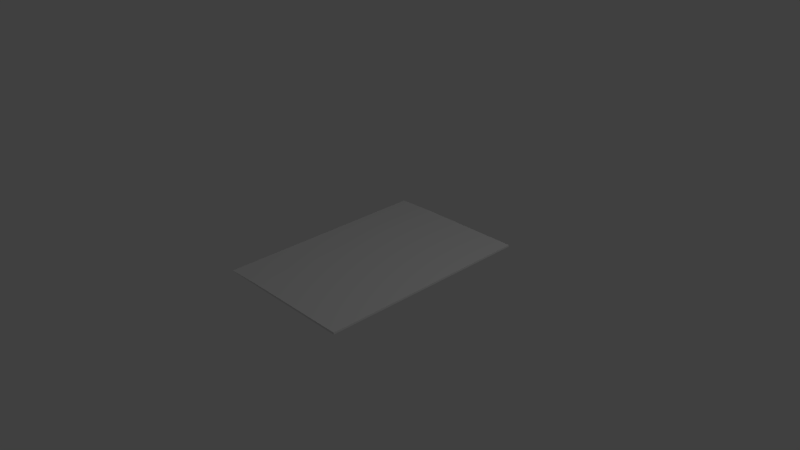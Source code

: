 # Source: sheet_music_book_harpandviolin.blend  (saved by Blender 2.76.0; exported with 4.5.12 LTS)
import bpy
from mathutils import Matrix  # noqa: F401  (used for matrix-valued properties, if any)

bpy.ops.wm.read_factory_settings(use_empty=True)
scene = bpy.context.scene
scene.name = 'Scene'

# ---- collections
col_collection_1 = bpy.data.collections.new('Collection 1'); scene.collection.children.link(col_collection_1)

# ---- materials (node trees are filled in below, after node groups)
mat_material = bpy.data.materials.new('Material')
mat_material.alpha_threshold = 0.0
mat_material.use_transparent_shadow = False
mat_material.roughness = 0.5
mat_material.line_color = (0.0, 0.0, 0.0, 1.0)
mat_pages = bpy.data.materials.new('Pages')
mat_pages.alpha_threshold = 0.0
mat_pages.use_transparent_shadow = False
mat_pages.roughness = 0.5

# ---- material node trees

# ---- world
world_world = bpy.data.worlds.new('World'); scene.world = world_world
world_world.color = (0.05088, 0.05088, 0.05088)
world_world.use_sun_shadow = False
world_world.sun_shadow_jitter_overblur = 0.0
world_world.cycles.sampling_method = 'MANUAL'
world_world.cycles.sample_map_resolution = 256

# ---- cameras
cam_camera = bpy.data.cameras.new('Camera')
cam_camera.clip_end = 100.0
cam_camera.lens = 35.0
cam_camera.sensor_width = 32.0
cam_camera.sensor_height = 18.0
cam_camera.ortho_scale = 7.314
cam_camera.dof.focus_distance = 0.0
cam_camera.dof.aperture_fstop = 128.0

# ---- lights
light_lamp = bpy.data.lights.new('Lamp', 'POINT')
light_lamp.transmission_factor = 0.0
light_lamp.cutoff_distance = 30.0
light_lamp.energy = 100.0
light_lamp.shadow_buffer_clip_start = 1.001
light_lamp.shadow_soft_size = 0.1
light_lamp.shadow_maximum_resolution = 0.006
light_lamp.use_absolute_resolution = True
light_lamp.cycles.use_multiple_importance_sampling = False
light_lamp_001 = bpy.data.lights.new('Lamp.001', 'POINT')
light_lamp_001.transmission_factor = 0.0
light_lamp_001.cutoff_distance = 30.0
light_lamp_001.energy = 100.0
light_lamp_001.shadow_buffer_clip_start = 1.001
light_lamp_001.shadow_soft_size = 0.1
light_lamp_001.shadow_maximum_resolution = 0.006
light_lamp_001.use_absolute_resolution = True
light_lamp_001.cycles.use_multiple_importance_sampling = False

# ---- meshes
me_cube = bpy.data.meshes.new('Cube')
me_cube.from_pydata([(1.0, 1.0, -1.0), (1.0, -1.0, -1.0), (-1.0, -1.0, -0.8754), (-1.0, 1.0, -0.8754), (1.0, 1.0, -0.6117), (1.0, -1.0, -0.6117), (-1.0, -1.0, -0.8244), (-1.0, 1.0, -0.8244), (1.0, -5.364e-07, -0.6117), (2.384e-07, 1.0, -0.6117), (-5.364e-07, -1.0, -0.6117), (-1.0, 1.788e-07, -0.8244), (-0.5, 1.0, -0.6117), (-0.5, -1.0, -0.6117), (-1.0, 0.5, -0.8244), (-1.0, -0.5, -0.8244), (-0.75, 1.0, -0.7219), (-0.75, -1.0, -0.7219), (-1.0, 0.75, -0.8244), (-1.0, -0.75, -0.8244), (-1.0, 0.25, -0.8244), (-1.0, -0.25, -0.8244), (-0.75, 8.941e-08, -0.7219), (-0.75, -0.5, -0.7219), (-0.75, 0.5, -0.7219), (-0.75, -0.75, -0.7219), (-0.75, 0.25, -0.7219), (-0.75, -0.25, -0.7219), (-0.75, 0.75, -0.7219)], [], [(0, 1, 2, 3), (25, 19, 6, 17), (0, 4, 8, 5, 1), (1, 5, 10, 13, 17, 6, 2), (2, 6, 19, 15, 21, 11, 20, 14, 18, 7, 3), (4, 0, 3, 7, 16, 12, 9), (26, 20, 11, 22), (27, 21, 15, 23), (28, 18, 14, 24), (23, 15, 19, 25), (24, 14, 20, 26), (22, 11, 21, 27), (16, 7, 18, 28), (10, 5, 8, 4, 9, 12, 16, 28, 24, 26, 22, 27, 23, 25, 17, 13)])
me_cube.polygons.foreach_set('material_index', [0, 0, 1, 1, 0, 1, 0, 0, 0, 0, 0, 0, 0, 0])
_uv = me_cube.uv_layers.new(name='UVMap')
_uv.uv.foreach_set('vector', [0.001204, 0.9915, 0.001203, 0.00769, 1.003, 0.00769, 1.003, 0.9915, 0.1323, 0.1239, 8.947e-05, 0.1239, 9.015e-05, 0.0008689, 0.1323, 0.0008697, 0.826, 0.3851, 0.826, 0.5238, 0.4688, 0.5238, 0.1115, 0.5238, 0.1115, 0.3851, 0.8915, 0.4434, 0.8915, 0.5031, 0.485, 0.5031, 0.2818, 0.5031, 0.1802, 0.4861, 0.07857, 0.4704, 0.07857, 0.4626, 0.5, 1.0, 0.7703, 0.9206, 0.9548, 0.7077, 0.9949, 0.4288, 0.8779, 0.1726, 0.6409, 0.02025, 0.3591, 0.02025, 0.1221, 0.1726, 0.005089, 0.4288, 0.04518, 0.7077, 0.2297, 0.9206, 0.8667, 0.4061, 0.8667, 0.4651, 0.05381, 0.4462, 0.05381, 0.4384, 0.1554, 0.4228, 0.257, 0.4061, 0.4603, 0.4061, 0.1323, 0.616, 8.774e-05, 0.616, 8.783e-05, 0.493, 0.1323, 0.493, 0.1323, 0.3699, 8.804e-05, 0.3699, 8.863e-05, 0.2469, 0.1323, 0.2469, 0.1323, 0.862, 8.783e-05, 0.862, 8.783e-05, 0.739, 0.1323, 0.739, 0.1323, 0.2469, 8.863e-05, 0.2469, 8.947e-05, 0.1239, 0.1323, 0.1239, 0.1323, 0.739, 8.783e-05, 0.739, 8.774e-05, 0.616, 0.1323, 0.616, 0.1323, 0.493, 8.783e-05, 0.493, 8.804e-05, 0.3699, 0.1323, 0.3699, 0.1323, 0.9851, 8.783e-05, 0.9851, 8.783e-05, 0.862, 0.1323, 0.862, 0.5106, 0.0008696, 0.9999, 0.0008695, 0.9999, 0.493, 0.9999, 0.9851, 0.5106, 0.9851, 0.266, 0.9851, 0.1323, 0.9851, 0.1323, 0.862, 0.1323, 0.739, 0.1323, 0.616, 0.1323, 0.493, 0.1323, 0.3699, 0.1323, 0.2469, 0.1323, 0.1239, 0.1323, 0.0008697, 0.266, 0.0008696])
me_cube.materials.append(mat_material)
me_cube.materials.append(mat_pages)
me_cube.use_remesh_preserve_volume = False
me_cube.use_remesh_preserve_attributes = False
me_cube.use_mirror_vertex_groups = False
me_cube.update()

# ---- objects
ob_cube = bpy.data.objects.new('Cube', me_cube)
ob_lamp = bpy.data.objects.new('Lamp', light_lamp)
ob_camera = bpy.data.objects.new('Camera', cam_camera)
ob_lamp_001 = bpy.data.objects.new('Lamp.001', light_lamp_001)

# ---- transforms, parenting, visibility, modifiers, constraints
ob_cube.location = (0.0, 0.0, 0.0)
ob_cube.scale = (1.0, 1.49, 0.06868)
ob_cube.lock_rotations_4d = False
ob_cube.empty_display_type = 'ARROWS'
ob_cube.lineart.crease_threshold = 0.0
ob_lamp.location = (4.076, 1.005, 5.904)
ob_lamp.rotation_euler = (0.6503, 0.05522, 1.866)
ob_lamp.lock_rotations_4d = False
ob_lamp.empty_display_type = 'ARROWS'
ob_lamp.color = (0.0, 0.0, 0.0, 0.0)
ob_lamp.lineart.crease_threshold = 0.0
ob_camera.location = (7.481, -6.508, 5.344)
ob_camera.rotation_euler = (1.109, 0.01082, 0.8149)
ob_camera.lock_rotations_4d = False
ob_camera.empty_display_type = 'ARROWS'
ob_camera.color = (0.0, 0.0, 0.0, 0.0)
ob_camera.display_type = 'WIRE'
ob_camera.lineart.crease_threshold = 0.0
ob_lamp_001.location = (4.076, 1.005, -9.193)
ob_lamp_001.rotation_euler = (0.6503, 0.05522, 1.866)
ob_lamp_001.lock_rotations_4d = False
ob_lamp_001.empty_display_type = 'ARROWS'
ob_lamp_001.color = (0.0, 0.0, 0.0, 0.0)
ob_lamp_001.lineart.crease_threshold = 0.0

# ---- collection membership
col_collection_1.objects.link(ob_cube)
col_collection_1.objects.link(ob_lamp)
col_collection_1.objects.link(ob_camera)
col_collection_1.objects.link(ob_lamp_001)

# ---- scene / render settings (as saved in the file)
scene.camera = ob_camera
scene.frame_start = 1; scene.frame_end = 250; scene.frame_set(1)
scene.render.engine = 'BLENDER_EEVEE_NEXT'
scene.render.resolution_percentage = 50
scene.render.dither_intensity = 0.0
scene.cycles.use_denoising = False
scene.cycles.samples = 10
scene.cycles.sampling_pattern = 'TABULATED_SOBOL'
scene.cycles.light_sampling_threshold = 0.0
scene.cycles.use_adaptive_sampling = False
scene.cycles.use_light_tree = False
scene.cycles.blur_glossy = 0.0
scene.cycles.volume_bounces = 1
scene.cycles.pixel_filter_type = 'GAUSSIAN'
scene.cycles.sample_clamp_indirect = 0.0
scene.view_settings.view_transform = 'Standard'
bpy.context.view_layer.update()
